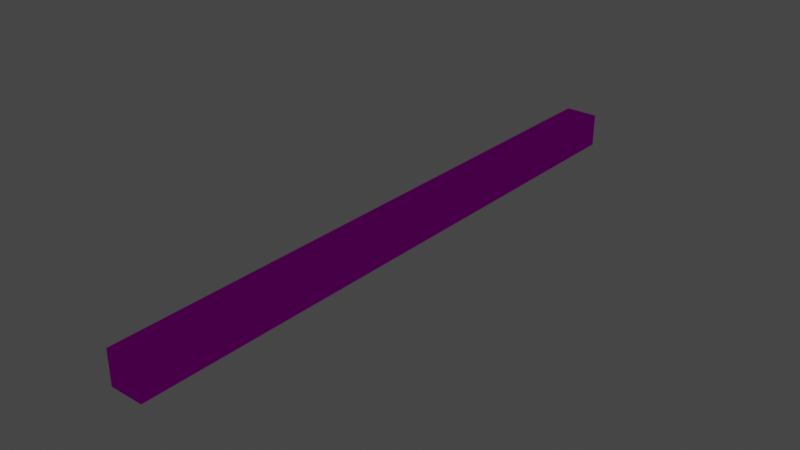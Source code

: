 # Source: lane.blend  (saved by Blender 2.81.16; exported with 4.5.12 LTS)
import bpy
from mathutils import Matrix  # noqa: F401  (used for matrix-valued properties, if any)

bpy.ops.wm.read_factory_settings(use_empty=True)
scene = bpy.context.scene
scene.name = 'Scene'

# ---- collections
col_collection = bpy.data.collections.new('Collection'); scene.collection.children.link(col_collection)

# ---- images (referenced by path relative to the original .blend; pixels are not part of the script)
import os
ASSET_DIR = os.environ.get("B2B_ASSET_DIR", "")  # directory of the original .blend (textures are referenced by path, not embedded)
HERE = os.path.dirname(os.path.abspath(__file__))  # packed textures are extracted next to this script under _unpacked/

def load_image(name, relpath, width, height, colorspace="sRGB"):
    """Load a texture the original file referenced (path relative to the .blend, or extracted next to this script)."""
    p = next((c for c in (os.path.join(HERE, relpath), os.path.join(ASSET_DIR, relpath)) if relpath and os.path.exists(c)), "")
    if p:
        img = bpy.data.images.load(p, check_existing=True)
        img.name = name
    else:  # same state as the original file: an image datablock whose file is absent (Cycles renders it pink)
        img = bpy.data.images.new(name, width, height)
        img.source = "FILE"
        img.filepath = "//" + (relpath or name)
    img.colorspace_settings.name = colorspace
    return img
img_lanes_png = load_image('lanes.png', 'lanes.png', 1024, 1024, 'sRGB')

# ---- materials (node trees are filled in below, after node groups)
mat_material_001 = bpy.data.materials.new('Material.001')
mat_material_001.use_transparent_shadow = False

# ---- material node trees
mat_material_001.use_nodes = True; mat_material_001.node_tree.nodes.clear()
_N = mat_material_001.node_tree.nodes; _L = mat_material_001.node_tree.links
n0 = _N.new('ShaderNodeOutputMaterial'); n0.name = 'Material Output'; n0.location = (300, 300)
n1 = _N.new('ShaderNodeBsdfAnisotropic'); n1.name = 'Glossy BSDF'; n1.location = (10, 300)
n1.distribution = 'GGX'
n1.inputs[1].default_value = 0.0
n2 = _N.new('ShaderNodeMapping'); n2.name = 'Mapping'; n2.location = (-560, 324)
n2.vector_type = 'TEXTURE'
n2.inputs[3].default_value = (1.05, 18.29, 1.0)
n3 = _N.new('ShaderNodeTexImage'); n3.name = 'Image Texture'; n3.location = (-292, 241)
n3.image = img_lanes_png
n4 = _N.new('ShaderNodeTexCoord'); n4.name = 'Texture Coordinate'; n4.location = (-783, 307)
_L.new(n1.outputs[0], n0.inputs[0])
_L.new(n3.outputs[0], n1.inputs[0])
_L.new(n2.outputs[0], n3.inputs[0])
_L.new(n4.outputs[3], n2.inputs[0])
n0.is_active_output = True

# ---- world
world_world = bpy.data.worlds.new('World'); scene.world = world_world
world_world.use_nodes = True; world_world.node_tree.nodes.clear()
_N = world_world.node_tree.nodes; _L = world_world.node_tree.links
n0 = _N.new('ShaderNodeOutputWorld'); n0.name = 'World Output'; n0.location = (300, 300)
n1 = _N.new('ShaderNodeBackground'); n1.name = 'Background'; n1.location = (10, 300)
n1.inputs[0].default_value = (0.05088, 0.05088, 0.05088, 1.0)
_L.new(n1.outputs[0], n0.inputs[0])
n0.is_active_output = True
world_world.color = (0.05088, 0.05088, 0.05088)
world_world.use_sun_shadow = False
world_world.sun_shadow_jitter_overblur = 0.0

# ---- meshes
me_cube_001 = bpy.data.meshes.new('Cube.001')
me_cube_001.from_pydata([(-0.5, -0.5, -0.5), (-0.5, -0.5, 0.5), (-0.5, 0.5, -0.5), (-0.5, 0.5, 0.5), (0.5, -0.5, -0.5), (0.5, -0.5, 0.5), (0.5, 0.5, -0.5), (0.5, 0.5, 0.5)], [], [(0, 1, 3, 2), (2, 3, 7, 6), (6, 7, 5, 4), (4, 5, 1, 0), (2, 6, 4, 0), (7, 3, 1, 5)])
_uv = me_cube_001.uv_layers.new(name='UVMap')
_uv.uv.foreach_set('vector', [0.375, 0.0, 0.625, 0.0, 0.625, 0.25, 0.375, 0.25, 0.375, 0.25, 0.625, 0.25, 0.625, 0.5, 0.375, 0.5, 0.375, 0.5, 0.625, 0.5, 0.625, 0.75, 0.375, 0.75, 0.375, 0.75, 0.625, 0.75, 0.625, 1.0, 0.375, 1.0, 0.125, 0.5, 0.375, 0.5, 0.375, 0.75, 0.125, 0.75, 0.002635, 0.005509, 0.9947, 0.005509, 0.9947, 0.9976, 0.002635, 0.9976])
me_cube_001.materials.append(mat_material_001)
me_cube_001.use_remesh_fix_poles = True
me_cube_001.use_remesh_preserve_attributes = False
me_cube_001.use_mirror_vertex_groups = False
me_cube_001.update()

# ---- objects
ob_main_lane = bpy.data.objects.new('main lane', me_cube_001)

# ---- transforms, parenting, visibility, modifiers, constraints
ob_main_lane.location = (0.0, 0.0, 0.0)
ob_main_lane.scale = (1.0, 18.29, 1.0)
ob_main_lane.lineart.crease_threshold = 0.0

# ---- collection membership
col_collection.objects.link(ob_main_lane)

# ---- scene / render settings (as saved in the file)
scene.frame_start = 1; scene.frame_end = 250; scene.frame_set(1)
scene.render.engine = 'BLENDER_EEVEE_NEXT'
scene.cycles.feature_set = 'EXPERIMENTAL'
scene.cycles.use_denoising = False
scene.cycles.samples = 128
scene.cycles.sampling_pattern = 'TABULATED_SOBOL'
scene.cycles.use_adaptive_sampling = False
scene.cycles.use_light_tree = False
scene.view_settings.view_transform = 'Filmic'
bpy.context.view_layer.update()

# ---- added for rendering (the .blend has no active camera and no usable light): camera, sun
cam_auto = bpy.data.cameras.new('AutoCamera')
cam_auto.lens = 50.0
cam_auto.sensor_width = 36.0
cam_auto.clip_end = 1000.0
ob_auto_camera = bpy.data.objects.new('AutoCamera', cam_auto)
scene.collection.objects.link(ob_auto_camera)
ob_auto_camera.location = (16.9729, -20.3674, 13.5783)
ob_auto_camera.rotation_euler = (1.09748, -7.21219e-08, 0.694738)
scene.camera = ob_auto_camera
light_auto_sun = bpy.data.lights.new('AutoSun', 'SUN')
light_auto_sun.energy = 3.0
light_auto_sun.angle = 0.0523599
ob_auto_sun = bpy.data.objects.new('AutoSun', light_auto_sun)
scene.collection.objects.link(ob_auto_sun)
ob_auto_sun.rotation_euler = (0.872665, 0.174533, 0.523599)
bpy.context.view_layer.update()
